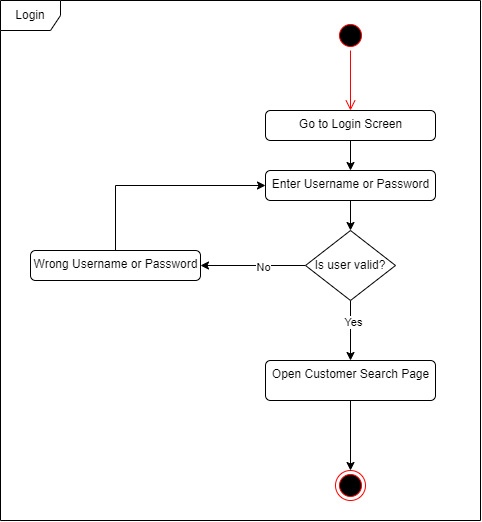

The diagram above was exported from draw.io. Its source (the exported page's mxGraphModel, read from the mxfile embedded in the PNG):
<mxGraphModel dx="1477" dy="671" grid="1" gridSize="10" guides="1" tooltips="1" connect="1" arrows="1" fold="1" page="1" pageScale="1" pageWidth="827" pageHeight="1169" math="0" shadow="0">
  <root>
    <mxCell id="0" />
    <mxCell id="1" parent="0" />
    <mxCell id="2" value="Login" style="shape=umlFrame;whiteSpace=wrap;html=1;fillColor=#FFFFFF;" vertex="1" parent="1">
      <mxGeometry x="70" y="160" width="480" height="520" as="geometry" />
    </mxCell>
    <mxCell id="3" value="" style="ellipse;html=1;shape=endState;fillColor=#000000;strokeColor=#ff0000;" vertex="1" parent="1">
      <mxGeometry x="405" y="630" width="30" height="30" as="geometry" />
    </mxCell>
    <mxCell id="4" value="" style="ellipse;html=1;shape=startState;fillColor=#000000;strokeColor=#ff0000;" vertex="1" parent="1">
      <mxGeometry x="405" y="180" width="30" height="30" as="geometry" />
    </mxCell>
    <mxCell id="5" value="" style="edgeStyle=orthogonalEdgeStyle;html=1;verticalAlign=bottom;endArrow=open;endSize=8;strokeColor=#ff0000;rounded=0;" edge="1" source="4" parent="1">
      <mxGeometry relative="1" as="geometry">
        <mxPoint x="420" y="270" as="targetPoint" />
      </mxGeometry>
    </mxCell>
    <mxCell id="6" style="edgeStyle=orthogonalEdgeStyle;rounded=0;orthogonalLoop=1;jettySize=auto;html=1;" edge="1" source="7" target="14" parent="1">
      <mxGeometry relative="1" as="geometry" />
    </mxCell>
    <mxCell id="7" value="Enter Username or Password" style="html=1;align=center;verticalAlign=top;rounded=1;absoluteArcSize=1;arcSize=10;dashed=0;fillColor=#FFFFFF;" vertex="1" parent="1">
      <mxGeometry x="335" y="330" width="170" height="30" as="geometry" />
    </mxCell>
    <mxCell id="8" style="edgeStyle=orthogonalEdgeStyle;rounded=0;orthogonalLoop=1;jettySize=auto;html=1;" edge="1" source="9" target="7" parent="1">
      <mxGeometry relative="1" as="geometry" />
    </mxCell>
    <mxCell id="9" value="Go to Login Screen" style="html=1;align=center;verticalAlign=top;rounded=1;absoluteArcSize=1;arcSize=10;dashed=0;fillColor=#FFFFFF;" vertex="1" parent="1">
      <mxGeometry x="335" y="270" width="170" height="30" as="geometry" />
    </mxCell>
    <mxCell id="10" style="edgeStyle=orthogonalEdgeStyle;rounded=0;orthogonalLoop=1;jettySize=auto;html=1;entryX=0.5;entryY=0;entryDx=0;entryDy=0;" edge="1" source="14" target="16" parent="1">
      <mxGeometry relative="1" as="geometry" />
    </mxCell>
    <mxCell id="11" value="Yes" style="edgeLabel;html=1;align=center;verticalAlign=middle;resizable=0;points=[];" vertex="1" connectable="0" parent="10">
      <mxGeometry x="-0.2667" y="2" relative="1" as="geometry">
        <mxPoint as="offset" />
      </mxGeometry>
    </mxCell>
    <mxCell id="12" style="edgeStyle=orthogonalEdgeStyle;rounded=0;orthogonalLoop=1;jettySize=auto;html=1;entryX=1;entryY=0.5;entryDx=0;entryDy=0;" edge="1" source="14" target="18" parent="1">
      <mxGeometry relative="1" as="geometry">
        <Array as="points">
          <mxPoint x="330" y="425" />
          <mxPoint x="330" y="425" />
        </Array>
      </mxGeometry>
    </mxCell>
    <mxCell id="13" value="No" style="edgeLabel;html=1;align=center;verticalAlign=middle;resizable=0;points=[];" vertex="1" connectable="0" parent="12">
      <mxGeometry x="-0.1897" y="1" relative="1" as="geometry">
        <mxPoint as="offset" />
      </mxGeometry>
    </mxCell>
    <mxCell id="14" value="Is user valid?" style="rhombus;whiteSpace=wrap;html=1;fillColor=#FFFFFF;" vertex="1" parent="1">
      <mxGeometry x="375" y="390" width="90" height="70" as="geometry" />
    </mxCell>
    <mxCell id="15" style="edgeStyle=orthogonalEdgeStyle;rounded=0;orthogonalLoop=1;jettySize=auto;html=1;entryX=0.5;entryY=0;entryDx=0;entryDy=0;" edge="1" source="16" target="3" parent="1">
      <mxGeometry relative="1" as="geometry" />
    </mxCell>
    <mxCell id="16" value="Open Customer Search Page" style="html=1;align=center;verticalAlign=top;rounded=1;absoluteArcSize=1;arcSize=10;dashed=0;fillColor=#FFFFFF;" vertex="1" parent="1">
      <mxGeometry x="335" y="520" width="170" height="40" as="geometry" />
    </mxCell>
    <mxCell id="17" style="edgeStyle=orthogonalEdgeStyle;rounded=0;orthogonalLoop=1;jettySize=auto;html=1;entryX=0;entryY=0.5;entryDx=0;entryDy=0;" edge="1" source="18" target="7" parent="1">
      <mxGeometry relative="1" as="geometry">
        <Array as="points">
          <mxPoint x="185" y="345" />
        </Array>
      </mxGeometry>
    </mxCell>
    <mxCell id="18" value="Wrong Username or Password" style="html=1;align=center;verticalAlign=top;rounded=1;absoluteArcSize=1;arcSize=10;dashed=0;fillColor=#FFFFFF;" vertex="1" parent="1">
      <mxGeometry x="100" y="410" width="170" height="30" as="geometry" />
    </mxCell>
  </root>
</mxGraphModel>